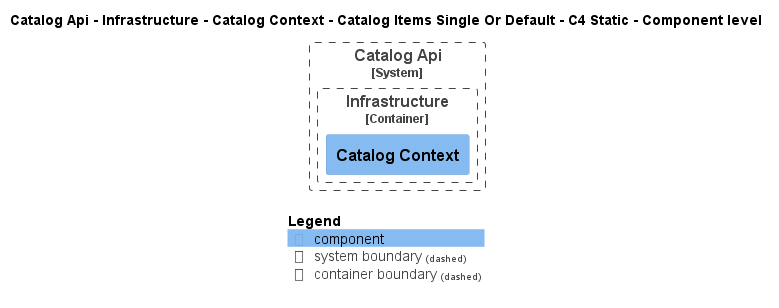

The diagram above was rendered by PlantUML. Its source (embedded in the PNG):
@startuml
!pragma layout smetana
!include ..\..\..\..\..\..\..\..\..\..\..\.c4s\C4_Component.puml

AddElementTag("c4interflow:lifecycle:new", $bgColor=green, $fontColor=#ffffff, $borderColor=green, $shadowing="False")
AddElementTag("c4interflow:lifecycle:changed", $bgColor=orange, $fontColor=#ffffff, $borderColor=orange, $shadowing="False")
AddElementTag("c4interflow:lifecycle:removed", $bgColor=red, $fontColor=#ffffff, $borderColor=red, $shadowing="False")

AddRelTag("c4interflow:lifecycle:new", $textColor=green, $lineColor=green)
AddRelTag("c4interflow:lifecycle:changed", $textColor=orange, $lineColor=orange)
AddRelTag("c4interflow:lifecycle:removed", $textColor=red, $lineColor=red)

SHOW_PERSON_PORTRAIT()
LAYOUT_TOP_DOWN()

skinparam linetype polyline

title Catalog Api - Infrastructure - Catalog Context - Catalog Items Single Or Default - C4 Static - Component level


System_Boundary(dotnet.eShop.Architecture.SoftwareSystems.CatalogApi, "Catalog Api") {
    
Container_Boundary(dotnet.eShop.Architecture.SoftwareSystems.CatalogApi.Containers.Infrastructure, "Infrastructure") {
    Component(dotnet.eShop.Architecture.SoftwareSystems.CatalogApi.Containers.Infrastructure.Components.CatalogContext, "Catalog Context", "", "")
}
}



SHOW_LEGEND()
@enduml